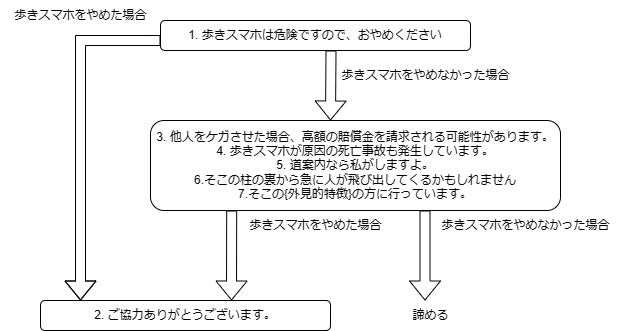

The diagram above was exported from draw.io. Its source (the exported page's mxGraphModel, read from the mxfile embedded in the PNG):
<mxGraphModel dx="1099" dy="667" grid="1" gridSize="10" guides="1" tooltips="1" connect="1" arrows="1" fold="1" page="1" pageScale="1" pageWidth="827" pageHeight="1169" math="0" shadow="0">
  <root>
    <mxCell id="0" />
    <mxCell id="1" parent="0" />
    <mxCell id="xdt5J9YczZUY0hBb_yy5-1" value="1. 歩きスマホは危険ですので、おやめください" style="rounded=1;whiteSpace=wrap;html=1;" parent="1" vertex="1">
      <mxGeometry x="270" y="160" width="310" height="30" as="geometry" />
    </mxCell>
    <mxCell id="xdt5J9YczZUY0hBb_yy5-2" value="" style="shape=flexArrow;endArrow=classic;html=1;rounded=0;exitX=0;exitY=0.667;exitDx=0;exitDy=0;exitPerimeter=0;" parent="1" source="xdt5J9YczZUY0hBb_yy5-1" edge="1">
      <mxGeometry width="50" height="50" relative="1" as="geometry">
        <mxPoint x="260" y="180" as="sourcePoint" />
        <mxPoint x="190" y="440" as="targetPoint" />
        <Array as="points">
          <mxPoint x="190" y="180" />
        </Array>
      </mxGeometry>
    </mxCell>
    <mxCell id="xdt5J9YczZUY0hBb_yy5-4" value="2. ご協力ありがとうございます。" style="rounded=1;whiteSpace=wrap;html=1;" parent="1" vertex="1">
      <mxGeometry x="150" y="440" width="290" height="30" as="geometry" />
    </mxCell>
    <mxCell id="xdt5J9YczZUY0hBb_yy5-6" value="3.&amp;nbsp;他人をケガさせた場合、高額の賠償金を請求される可能性があります。&lt;br&gt;4.&amp;nbsp;歩きスマホが原因の死亡事故も発生しています。&lt;br&gt;5. 道案内なら私がしますよ。&lt;br&gt;6.そこの柱の裏から急に人が飛び出してくるかもしれません&lt;br&gt;7.そこの{外見的特徴}の方に行っています。" style="rounded=1;whiteSpace=wrap;html=1;" parent="1" vertex="1">
      <mxGeometry x="260" y="260" width="410" height="90" as="geometry" />
    </mxCell>
    <mxCell id="xdt5J9YczZUY0hBb_yy5-7" value="歩きスマホをやめた場合" style="text;html=1;align=center;verticalAlign=middle;resizable=0;points=[];autosize=1;strokeColor=none;fillColor=none;" parent="1" vertex="1">
      <mxGeometry x="110" y="140" width="160" height="30" as="geometry" />
    </mxCell>
    <mxCell id="xdt5J9YczZUY0hBb_yy5-9" value="" style="shape=flexArrow;endArrow=classic;html=1;rounded=0;entryX=0.325;entryY=0;entryDx=0;entryDy=0;entryPerimeter=0;" parent="1" edge="1">
      <mxGeometry width="50" height="50" relative="1" as="geometry">
        <mxPoint x="440.5" y="190" as="sourcePoint" />
        <mxPoint x="440" y="260" as="targetPoint" />
      </mxGeometry>
    </mxCell>
    <mxCell id="xdt5J9YczZUY0hBb_yy5-10" value="歩きスマホをやめなかった場合" style="text;html=1;align=center;verticalAlign=middle;resizable=0;points=[];autosize=1;strokeColor=none;fillColor=none;" parent="1" vertex="1">
      <mxGeometry x="440" y="200" width="190" height="30" as="geometry" />
    </mxCell>
    <mxCell id="xdt5J9YczZUY0hBb_yy5-11" value="" style="shape=flexArrow;endArrow=classic;html=1;rounded=0;exitX=0.198;exitY=1;exitDx=0;exitDy=0;exitPerimeter=0;" parent="1" source="xdt5J9YczZUY0hBb_yy5-6" edge="1">
      <mxGeometry width="50" height="50" relative="1" as="geometry">
        <mxPoint x="413.96000000000004" y="350" as="sourcePoint" />
        <mxPoint x="341" y="440" as="targetPoint" />
      </mxGeometry>
    </mxCell>
    <mxCell id="xdt5J9YczZUY0hBb_yy5-12" value="歩きスマホをやめた場合" style="text;html=1;align=center;verticalAlign=middle;resizable=0;points=[];autosize=1;strokeColor=none;fillColor=none;" parent="1" vertex="1">
      <mxGeometry x="345" y="350" width="160" height="30" as="geometry" />
    </mxCell>
    <mxCell id="xdt5J9YczZUY0hBb_yy5-18" value="" style="shape=flexArrow;endArrow=classic;html=1;rounded=0;" parent="1" edge="1">
      <mxGeometry width="50" height="50" relative="1" as="geometry">
        <mxPoint x="534.5" y="350" as="sourcePoint" />
        <mxPoint x="534.5" y="440" as="targetPoint" />
      </mxGeometry>
    </mxCell>
    <mxCell id="xdt5J9YczZUY0hBb_yy5-19" value="諦める" style="text;html=1;align=center;verticalAlign=middle;resizable=0;points=[];autosize=1;strokeColor=none;fillColor=none;" parent="1" vertex="1">
      <mxGeometry x="510" y="440" width="60" height="30" as="geometry" />
    </mxCell>
    <mxCell id="mBQaQQ8Qs9N1hX85ZaB0-1" value="歩きスマホをやめなかった場合" style="text;html=1;align=center;verticalAlign=middle;resizable=0;points=[];autosize=1;strokeColor=none;fillColor=none;" vertex="1" parent="1">
      <mxGeometry x="540" y="350" width="190" height="30" as="geometry" />
    </mxCell>
  </root>
</mxGraphModel>